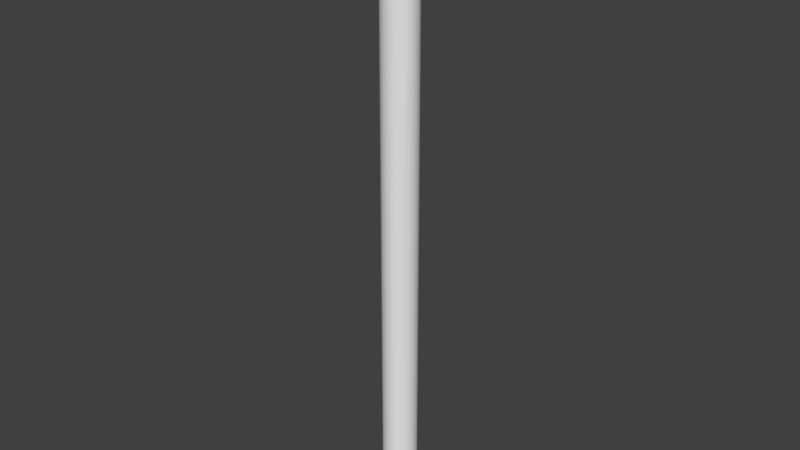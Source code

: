 # Source: cylinder.blend  (saved by Blender 2.79.0; exported with 4.5.12 LTS)
import bpy
from mathutils import Matrix  # noqa: F401  (used for matrix-valued properties, if any)

bpy.ops.wm.read_factory_settings(use_empty=True)
scene = bpy.context.scene
scene.name = 'Scene'

# ---- collections
col_collection_1 = bpy.data.collections.new('Collection 1'); scene.collection.children.link(col_collection_1)

# ---- materials (node trees are filled in below, after node groups)
mat_material = bpy.data.materials.new('Material')
mat_material.alpha_threshold = 0.0
mat_material.use_transparent_shadow = False
mat_material.roughness = 0.5

# ---- material node trees

# ---- world
world_world = bpy.data.worlds.new('World'); scene.world = world_world
world_world.color = (0.05088, 0.05088, 0.05088)
world_world.use_sun_shadow = False
world_world.sun_shadow_jitter_overblur = 0.0
world_world.cycles.sampling_method = 'MANUAL'

# ---- meshes
me_cylinder = bpy.data.meshes.new('Cylinder')
me_cylinder.from_pydata([(1.319e-07, 0.169, 0.0), (1.319e-07, 0.169, 6.0), (0.03298, 0.1658, 0.0), (0.03298, 0.1658, 6.0), (0.06469, 0.1562, 0.0), (0.06469, 0.1562, 6.0), (0.09391, 0.1405, 0.0), (0.09391, 0.1405, 6.0), (0.1195, 0.1195, 0.0), (0.1195, 0.1195, 6.0), (0.1405, 0.09391, 0.0), (0.1405, 0.09391, 6.0), (0.1562, 0.06469, 0.0), (0.1562, 0.06469, 6.0), (0.1658, 0.03298, 0.0), (0.1658, 0.03298, 6.0), (0.169, 4.498e-08, 0.0), (0.169, 4.498e-08, 6.0), (0.1658, -0.03298, 0.0), (0.1658, -0.03298, 6.0), (0.1562, -0.06469, 0.0), (0.1562, -0.06469, 6.0), (0.1405, -0.09391, 0.0), (0.1405, -0.09391, 6.0), (0.1195, -0.1195, 0.0), (0.1195, -0.1195, 6.0), (0.09391, -0.1405, 0.0), (0.09391, -0.1405, 6.0), (0.06469, -0.1562, 0.0), (0.06469, -0.1562, 6.0), (0.03298, -0.1658, 0.0), (0.03298, -0.1658, 6.0), (7.686e-08, -0.169, 0.0), (7.686e-08, -0.169, 6.0), (-0.03298, -0.1658, 0.0), (-0.03298, -0.1658, 6.0), (-0.06469, -0.1562, 0.0), (-0.06469, -0.1562, 6.0), (-0.09391, -0.1405, 0.0), (-0.09391, -0.1405, 6.0), (-0.1195, -0.1195, 0.0), (-0.1195, -0.1195, 6.0), (-0.1405, -0.09391, 0.0), (-0.1405, -0.09391, 6.0), (-0.1562, -0.06469, 0.0), (-0.1562, -0.06469, 6.0), (-0.1658, -0.03298, 0.0), (-0.1658, -0.03298, 6.0), (-0.169, 1.954e-07, 0.0), (-0.169, 1.954e-07, 6.0), (-0.1658, 0.03298, 0.0), (-0.1658, 0.03298, 6.0), (-0.1562, 0.06469, 0.0), (-0.1562, 0.06469, 6.0), (-0.1405, 0.09391, 0.0), (-0.1405, 0.09391, 6.0), (-0.1195, 0.1195, 0.0), (-0.1195, 0.1195, 6.0), (-0.09391, 0.1405, 0.0), (-0.09391, 0.1405, 6.0), (-0.06469, 0.1562, 0.0), (-0.06469, 0.1562, 6.0), (-0.03298, 0.1658, 0.0), (-0.03298, 0.1658, 6.0), (1.319e-07, 0.169, 0.2308), (1.319e-07, 0.169, 0.4615), (1.319e-07, 0.169, 0.6923), (1.319e-07, 0.169, 0.9231), (1.319e-07, 0.169, 1.154), (1.319e-07, 0.169, 1.385), (1.319e-07, 0.169, 1.615), (1.319e-07, 0.169, 1.846), (1.319e-07, 0.169, 2.077), (1.319e-07, 0.169, 2.308), (1.319e-07, 0.169, 2.538), (1.319e-07, 0.169, 2.769), (1.319e-07, 0.169, 3.0), (1.319e-07, 0.169, 3.231), (1.319e-07, 0.169, 3.462), (1.319e-07, 0.169, 3.692), (1.319e-07, 0.169, 3.923), (1.319e-07, 0.169, 4.154), (1.319e-07, 0.169, 4.385), (1.319e-07, 0.169, 4.615), (1.319e-07, 0.169, 4.846), (1.319e-07, 0.169, 5.077), (1.319e-07, 0.169, 5.308), (1.319e-07, 0.169, 5.538), (1.319e-07, 0.169, 5.769), (0.03298, 0.1658, 5.769), (0.03298, 0.1658, 5.538), (0.03298, 0.1658, 5.308), (0.03298, 0.1658, 5.077), (0.03298, 0.1658, 4.846), (0.03298, 0.1658, 4.615), (0.03298, 0.1658, 4.385), (0.03298, 0.1658, 4.154), (0.03298, 0.1658, 3.923), (0.03298, 0.1658, 3.692), (0.03298, 0.1658, 3.462), (0.03298, 0.1658, 3.231), (0.03298, 0.1658, 3.0), (0.03298, 0.1658, 2.769), (0.03298, 0.1658, 2.538), (0.03298, 0.1658, 2.308), (0.03298, 0.1658, 2.077), (0.03298, 0.1658, 1.846), (0.03298, 0.1658, 1.615), (0.03298, 0.1658, 1.385), (0.03298, 0.1658, 1.154), (0.03298, 0.1658, 0.9231), (0.03298, 0.1658, 0.6923), (0.03298, 0.1658, 0.4615), (0.03298, 0.1658, 0.2308), (0.06469, 0.1562, 5.769), (0.06469, 0.1562, 5.538), (0.06469, 0.1562, 5.308), (0.06469, 0.1562, 5.077), (0.06469, 0.1562, 4.846), (0.06469, 0.1562, 4.615), (0.06469, 0.1562, 4.385), (0.06469, 0.1562, 4.154), (0.06469, 0.1562, 3.923), (0.06469, 0.1562, 3.692), (0.06469, 0.1562, 3.462), (0.06469, 0.1562, 3.231), (0.06469, 0.1562, 3.0), (0.06469, 0.1562, 2.769), (0.06469, 0.1562, 2.538), (0.06469, 0.1562, 2.308), (0.06469, 0.1562, 2.077), (0.06469, 0.1562, 1.846), (0.06469, 0.1562, 1.615), (0.06469, 0.1562, 1.385), (0.06469, 0.1562, 1.154), (0.06469, 0.1562, 0.9231), (0.06469, 0.1562, 0.6923), (0.06469, 0.1562, 0.4615), (0.06469, 0.1562, 0.2308), (0.09391, 0.1405, 5.769), (0.09391, 0.1405, 5.538), (0.09391, 0.1405, 5.308), (0.09391, 0.1405, 5.077), (0.09391, 0.1405, 4.846), (0.09391, 0.1405, 4.615), (0.09391, 0.1405, 4.385), (0.09391, 0.1405, 4.154), (0.09391, 0.1405, 3.923), (0.09391, 0.1405, 3.692), (0.09391, 0.1405, 3.462), (0.09391, 0.1405, 3.231), (0.09391, 0.1405, 3.0), (0.09391, 0.1405, 2.769), (0.09391, 0.1405, 2.538), (0.09391, 0.1405, 2.308), (0.09391, 0.1405, 2.077), (0.09391, 0.1405, 1.846), (0.09391, 0.1405, 1.615), (0.09391, 0.1405, 1.385), (0.09391, 0.1405, 1.154), (0.09391, 0.1405, 0.9231), (0.09391, 0.1405, 0.6923), (0.09391, 0.1405, 0.4615), (0.09391, 0.1405, 0.2308), (0.1195, 0.1195, 5.769), (0.1195, 0.1195, 5.538), (0.1195, 0.1195, 5.308), (0.1195, 0.1195, 5.077), (0.1195, 0.1195, 4.846), (0.1195, 0.1195, 4.615), (0.1195, 0.1195, 4.385), (0.1195, 0.1195, 4.154), (0.1195, 0.1195, 3.923), (0.1195, 0.1195, 3.692), (0.1195, 0.1195, 3.462), (0.1195, 0.1195, 3.231), (0.1195, 0.1195, 3.0), (0.1195, 0.1195, 2.769), (0.1195, 0.1195, 2.538), (0.1195, 0.1195, 2.308), (0.1195, 0.1195, 2.077), (0.1195, 0.1195, 1.846), (0.1195, 0.1195, 1.615), (0.1195, 0.1195, 1.385), (0.1195, 0.1195, 1.154), (0.1195, 0.1195, 0.9231), (0.1195, 0.1195, 0.6923), (0.1195, 0.1195, 0.4615), (0.1195, 0.1195, 0.2308), (0.1405, 0.09391, 5.769), (0.1405, 0.09391, 5.538), (0.1405, 0.09391, 5.308), (0.1405, 0.09391, 5.077), (0.1405, 0.09391, 4.846), (0.1405, 0.09391, 4.615), (0.1405, 0.09391, 4.385), (0.1405, 0.09391, 4.154), (0.1405, 0.09391, 3.923), (0.1405, 0.09391, 3.692), (0.1405, 0.09391, 3.462), (0.1405, 0.09391, 3.231), (0.1405, 0.09391, 3.0), (0.1405, 0.09391, 2.769), (0.1405, 0.09391, 2.538), (0.1405, 0.09391, 2.308), (0.1405, 0.09391, 2.077), (0.1405, 0.09391, 1.846), (0.1405, 0.09391, 1.615), (0.1405, 0.09391, 1.385), (0.1405, 0.09391, 1.154), (0.1405, 0.09391, 0.9231), (0.1405, 0.09391, 0.6923), (0.1405, 0.09391, 0.4615), (0.1405, 0.09391, 0.2308), (0.1562, 0.06469, 5.769), (0.1562, 0.06469, 5.538), (0.1562, 0.06469, 5.308), (0.1562, 0.06469, 5.077), (0.1562, 0.06469, 4.846), (0.1562, 0.06469, 4.615), (0.1562, 0.06469, 4.385), (0.1562, 0.06469, 4.154), (0.1562, 0.06469, 3.923), (0.1562, 0.06469, 3.692), (0.1562, 0.06469, 3.462), (0.1562, 0.06469, 3.231), (0.1562, 0.06469, 3.0), (0.1562, 0.06469, 2.769), (0.1562, 0.06469, 2.538), (0.1562, 0.06469, 2.308), (0.1562, 0.06469, 2.077), (0.1562, 0.06469, 1.846), (0.1562, 0.06469, 1.615), (0.1562, 0.06469, 1.385), (0.1562, 0.06469, 1.154), (0.1562, 0.06469, 0.9231), (0.1562, 0.06469, 0.6923), (0.1562, 0.06469, 0.4615), (0.1562, 0.06469, 0.2308), (0.1658, 0.03298, 5.769), (0.1658, 0.03298, 5.538), (0.1658, 0.03298, 5.308), (0.1658, 0.03298, 5.077), (0.1658, 0.03298, 4.846), (0.1658, 0.03298, 4.615), (0.1658, 0.03298, 4.385), (0.1658, 0.03298, 4.154), (0.1658, 0.03298, 3.923), (0.1658, 0.03298, 3.692), (0.1658, 0.03298, 3.462), (0.1658, 0.03298, 3.231), (0.1658, 0.03298, 3.0), (0.1658, 0.03298, 2.769), (0.1658, 0.03298, 2.538), (0.1658, 0.03298, 2.308), (0.1658, 0.03298, 2.077), (0.1658, 0.03298, 1.846), (0.1658, 0.03298, 1.615), (0.1658, 0.03298, 1.385), (0.1658, 0.03298, 1.154), (0.1658, 0.03298, 0.9231), (0.1658, 0.03298, 0.6923), (0.1658, 0.03298, 0.4615), (0.1658, 0.03298, 0.2308), (0.169, 4.498e-08, 5.769), (0.169, 4.498e-08, 5.538), (0.169, 4.498e-08, 5.308), (0.169, 4.498e-08, 5.077), (0.169, 4.498e-08, 4.846), (0.169, 4.498e-08, 4.615), (0.169, 4.498e-08, 4.385), (0.169, 4.498e-08, 4.154), (0.169, 4.498e-08, 3.923), (0.169, 4.498e-08, 3.692), (0.169, 4.498e-08, 3.462), (0.169, 4.498e-08, 3.231), (0.169, 4.498e-08, 3.0), (0.169, 4.498e-08, 2.769), (0.169, 4.498e-08, 2.538), (0.169, 4.498e-08, 2.308), (0.169, 4.498e-08, 2.077), (0.169, 4.498e-08, 1.846), (0.169, 4.498e-08, 1.615), (0.169, 4.498e-08, 1.385), (0.169, 4.498e-08, 1.154), (0.169, 4.498e-08, 0.9231), (0.169, 4.498e-08, 0.6923), (0.169, 4.498e-08, 0.4615), (0.169, 4.498e-08, 0.2308), (0.1658, -0.03298, 5.769), (0.1658, -0.03298, 5.538), (0.1658, -0.03298, 5.308), (0.1658, -0.03298, 5.077), (0.1658, -0.03298, 4.846), (0.1658, -0.03298, 4.615), (0.1658, -0.03298, 4.385), (0.1658, -0.03298, 4.154), (0.1658, -0.03298, 3.923), (0.1658, -0.03298, 3.692), (0.1658, -0.03298, 3.462), (0.1658, -0.03298, 3.231), (0.1658, -0.03298, 3.0), (0.1658, -0.03298, 2.769), (0.1658, -0.03298, 2.538), (0.1658, -0.03298, 2.308), (0.1658, -0.03298, 2.077), (0.1658, -0.03298, 1.846), (0.1658, -0.03298, 1.615), (0.1658, -0.03298, 1.385), (0.1658, -0.03298, 1.154), (0.1658, -0.03298, 0.9231), (0.1658, -0.03298, 0.6923), (0.1658, -0.03298, 0.4615), (0.1658, -0.03298, 0.2308), (0.1562, -0.06469, 5.769), (0.1562, -0.06469, 5.538), (0.1562, -0.06469, 5.308), (0.1562, -0.06469, 5.077), (0.1562, -0.06469, 4.846), (0.1562, -0.06469, 4.615), (0.1562, -0.06469, 4.385), (0.1562, -0.06469, 4.154), (0.1562, -0.06469, 3.923), (0.1562, -0.06469, 3.692), (0.1562, -0.06469, 3.462), (0.1562, -0.06469, 3.231), (0.1562, -0.06469, 3.0), (0.1562, -0.06469, 2.769), (0.1562, -0.06469, 2.538), (0.1562, -0.06469, 2.308), (0.1562, -0.06469, 2.077), (0.1562, -0.06469, 1.846), (0.1562, -0.06469, 1.615), (0.1562, -0.06469, 1.385), (0.1562, -0.06469, 1.154), (0.1562, -0.06469, 0.9231), (0.1562, -0.06469, 0.6923), (0.1562, -0.06469, 0.4615), (0.1562, -0.06469, 0.2308), (0.1405, -0.09391, 5.769), (0.1405, -0.09391, 5.538), (0.1405, -0.09391, 5.308), (0.1405, -0.09391, 5.077), (0.1405, -0.09391, 4.846), (0.1405, -0.09391, 4.615), (0.1405, -0.09391, 4.385), (0.1405, -0.09391, 4.154), (0.1405, -0.09391, 3.923), (0.1405, -0.09391, 3.692), (0.1405, -0.09391, 3.462), (0.1405, -0.09391, 3.231), (0.1405, -0.09391, 3.0), (0.1405, -0.09391, 2.769), (0.1405, -0.09391, 2.538), (0.1405, -0.09391, 2.308), (0.1405, -0.09391, 2.077), (0.1405, -0.09391, 1.846), (0.1405, -0.09391, 1.615), (0.1405, -0.09391, 1.385), (0.1405, -0.09391, 1.154), (0.1405, -0.09391, 0.9231), (0.1405, -0.09391, 0.6923), (0.1405, -0.09391, 0.4615), (0.1405, -0.09391, 0.2308), (0.1195, -0.1195, 5.769), (0.1195, -0.1195, 5.538), (0.1195, -0.1195, 5.308), (0.1195, -0.1195, 5.077), (0.1195, -0.1195, 4.846), (0.1195, -0.1195, 4.615), (0.1195, -0.1195, 4.385), (0.1195, -0.1195, 4.154), (0.1195, -0.1195, 3.923), (0.1195, -0.1195, 3.692), (0.1195, -0.1195, 3.462), (0.1195, -0.1195, 3.231), (0.1195, -0.1195, 3.0), (0.1195, -0.1195, 2.769), (0.1195, -0.1195, 2.538), (0.1195, -0.1195, 2.308), (0.1195, -0.1195, 2.077), (0.1195, -0.1195, 1.846), (0.1195, -0.1195, 1.615), (0.1195, -0.1195, 1.385), (0.1195, -0.1195, 1.154), (0.1195, -0.1195, 0.9231), (0.1195, -0.1195, 0.6923), (0.1195, -0.1195, 0.4615), (0.1195, -0.1195, 0.2308), (0.09391, -0.1405, 5.769), (0.09391, -0.1405, 5.538), (0.09391, -0.1405, 5.308), (0.09391, -0.1405, 5.077), (0.09391, -0.1405, 4.846), (0.09391, -0.1405, 4.615), (0.09391, -0.1405, 4.385), (0.09391, -0.1405, 4.154), (0.09391, -0.1405, 3.923), (0.09391, -0.1405, 3.692), (0.09391, -0.1405, 3.462), (0.09391, -0.1405, 3.231), (0.09391, -0.1405, 3.0), (0.09391, -0.1405, 2.769), (0.09391, -0.1405, 2.538), (0.09391, -0.1405, 2.308), (0.09391, -0.1405, 2.077), (0.09391, -0.1405, 1.846), (0.09391, -0.1405, 1.615), (0.09391, -0.1405, 1.385), (0.09391, -0.1405, 1.154), (0.09391, -0.1405, 0.9231), (0.09391, -0.1405, 0.6923), (0.09391, -0.1405, 0.4615), (0.09391, -0.1405, 0.2308), (0.06469, -0.1562, 5.769), (0.06469, -0.1562, 5.538), (0.06469, -0.1562, 5.308), (0.06469, -0.1562, 5.077), (0.06469, -0.1562, 4.846), (0.06469, -0.1562, 4.615), (0.06469, -0.1562, 4.385), (0.06469, -0.1562, 4.154), (0.06469, -0.1562, 3.923), (0.06469, -0.1562, 3.692), (0.06469, -0.1562, 3.462), (0.06469, -0.1562, 3.231), (0.06469, -0.1562, 3.0), (0.06469, -0.1562, 2.769), (0.06469, -0.1562, 2.538), (0.06469, -0.1562, 2.308), (0.06469, -0.1562, 2.077), (0.06469, -0.1562, 1.846), (0.06469, -0.1562, 1.615), (0.06469, -0.1562, 1.385), (0.06469, -0.1562, 1.154), (0.06469, -0.1562, 0.9231), (0.06469, -0.1562, 0.6923), (0.06469, -0.1562, 0.4615), (0.06469, -0.1562, 0.2308), (0.03298, -0.1658, 5.769), (0.03298, -0.1658, 5.538), (0.03298, -0.1658, 5.308), (0.03298, -0.1658, 5.077), (0.03298, -0.1658, 4.846), (0.03298, -0.1658, 4.615), (0.03298, -0.1658, 4.385), (0.03298, -0.1658, 4.154), (0.03298, -0.1658, 3.923), (0.03298, -0.1658, 3.692), (0.03298, -0.1658, 3.462), (0.03298, -0.1658, 3.231), (0.03298, -0.1658, 3.0), (0.03298, -0.1658, 2.769), (0.03298, -0.1658, 2.538), (0.03298, -0.1658, 2.308), (0.03298, -0.1658, 2.077), (0.03298, -0.1658, 1.846), (0.03298, -0.1658, 1.615), (0.03298, -0.1658, 1.385), (0.03298, -0.1658, 1.154), (0.03298, -0.1658, 0.9231), (0.03298, -0.1658, 0.6923), (0.03298, -0.1658, 0.4615), (0.03298, -0.1658, 0.2308), (7.686e-08, -0.169, 5.769), (7.686e-08, -0.169, 5.538), (7.686e-08, -0.169, 5.308), (7.686e-08, -0.169, 5.077), (7.686e-08, -0.169, 4.846), (7.686e-08, -0.169, 4.615), (7.686e-08, -0.169, 4.385), (7.686e-08, -0.169, 4.154), (7.686e-08, -0.169, 3.923), (7.686e-08, -0.169, 3.692), (7.686e-08, -0.169, 3.462), (7.686e-08, -0.169, 3.231), (7.686e-08, -0.169, 3.0), (7.686e-08, -0.169, 2.769), (7.686e-08, -0.169, 2.538), (7.686e-08, -0.169, 2.308), (7.686e-08, -0.169, 2.077), (7.686e-08, -0.169, 1.846), (7.686e-08, -0.169, 1.615), (7.686e-08, -0.169, 1.385), (7.686e-08, -0.169, 1.154), (7.686e-08, -0.169, 0.9231), (7.686e-08, -0.169, 0.6923), (7.686e-08, -0.169, 0.4615), (7.686e-08, -0.169, 0.2308), (-0.03298, -0.1658, 5.769), (-0.03298, -0.1658, 5.538), (-0.03298, -0.1658, 5.308), (-0.03298, -0.1658, 5.077), (-0.03298, -0.1658, 4.846), (-0.03298, -0.1658, 4.615), (-0.03298, -0.1658, 4.385), (-0.03298, -0.1658, 4.154), (-0.03298, -0.1658, 3.923), (-0.03298, -0.1658, 3.692), (-0.03298, -0.1658, 3.462), (-0.03298, -0.1658, 3.231), (-0.03298, -0.1658, 3.0), (-0.03298, -0.1658, 2.769), (-0.03298, -0.1658, 2.538), (-0.03298, -0.1658, 2.308), (-0.03298, -0.1658, 2.077), (-0.03298, -0.1658, 1.846), (-0.03298, -0.1658, 1.615), (-0.03298, -0.1658, 1.385), (-0.03298, -0.1658, 1.154), (-0.03298, -0.1658, 0.9231), (-0.03298, -0.1658, 0.6923), (-0.03298, -0.1658, 0.4615), (-0.03298, -0.1658, 0.2308), (-0.06469, -0.1562, 5.769), (-0.06469, -0.1562, 5.538), (-0.06469, -0.1562, 5.308), (-0.06469, -0.1562, 5.077), (-0.06469, -0.1562, 4.846), (-0.06469, -0.1562, 4.615), (-0.06469, -0.1562, 4.385), (-0.06469, -0.1562, 4.154), (-0.06469, -0.1562, 3.923), (-0.06469, -0.1562, 3.692), (-0.06469, -0.1562, 3.462), (-0.06469, -0.1562, 3.231), (-0.06469, -0.1562, 3.0), (-0.06469, -0.1562, 2.769), (-0.06469, -0.1562, 2.538), (-0.06469, -0.1562, 2.308), (-0.06469, -0.1562, 2.077), (-0.06469, -0.1562, 1.846), (-0.06469, -0.1562, 1.615), (-0.06469, -0.1562, 1.385), (-0.06469, -0.1562, 1.154), (-0.06469, -0.1562, 0.9231), (-0.06469, -0.1562, 0.6923), (-0.06469, -0.1562, 0.4615), (-0.06469, -0.1562, 0.2308), (-0.09391, -0.1405, 5.769), (-0.09391, -0.1405, 5.538), (-0.09391, -0.1405, 5.308), (-0.09391, -0.1405, 5.077), (-0.09391, -0.1405, 4.846), (-0.09391, -0.1405, 4.615), (-0.09391, -0.1405, 4.385), (-0.09391, -0.1405, 4.154), (-0.09391, -0.1405, 3.923), (-0.09391, -0.1405, 3.692), (-0.09391, -0.1405, 3.462), (-0.09391, -0.1405, 3.231), (-0.09391, -0.1405, 3.0), (-0.09391, -0.1405, 2.769), (-0.09391, -0.1405, 2.538), (-0.09391, -0.1405, 2.308), (-0.09391, -0.1405, 2.077), (-0.09391, -0.1405, 1.846), (-0.09391, -0.1405, 1.615), (-0.09391, -0.1405, 1.385), (-0.09391, -0.1405, 1.154), (-0.09391, -0.1405, 0.9231), (-0.09391, -0.1405, 0.6923), (-0.09391, -0.1405, 0.4615), (-0.09391, -0.1405, 0.2308), (-0.1195, -0.1195, 5.769), (-0.1195, -0.1195, 5.538), (-0.1195, -0.1195, 5.308), (-0.1195, -0.1195, 5.077), (-0.1195, -0.1195, 4.846), (-0.1195, -0.1195, 4.615), (-0.1195, -0.1195, 4.385), (-0.1195, -0.1195, 4.154), (-0.1195, -0.1195, 3.923), (-0.1195, -0.1195, 3.692), (-0.1195, -0.1195, 3.462), (-0.1195, -0.1195, 3.231), (-0.1195, -0.1195, 3.0), (-0.1195, -0.1195, 2.769), (-0.1195, -0.1195, 2.538), (-0.1195, -0.1195, 2.308), (-0.1195, -0.1195, 2.077), (-0.1195, -0.1195, 1.846), (-0.1195, -0.1195, 1.615), (-0.1195, -0.1195, 1.385), (-0.1195, -0.1195, 1.154), (-0.1195, -0.1195, 0.9231), (-0.1195, -0.1195, 0.6923), (-0.1195, -0.1195, 0.4615), (-0.1195, -0.1195, 0.2308), (-0.1405, -0.09391, 5.769), (-0.1405, -0.09391, 5.538), (-0.1405, -0.09391, 5.308), (-0.1405, -0.09391, 5.077), (-0.1405, -0.09391, 4.846), (-0.1405, -0.09391, 4.615), (-0.1405, -0.09391, 4.385), (-0.1405, -0.09391, 4.154), (-0.1405, -0.09391, 3.923), (-0.1405, -0.09391, 3.692), (-0.1405, -0.09391, 3.462), (-0.1405, -0.09391, 3.231), (-0.1405, -0.09391, 3.0), (-0.1405, -0.09391, 2.769), (-0.1405, -0.09391, 2.538), (-0.1405, -0.09391, 2.308), (-0.1405, -0.09391, 2.077), (-0.1405, -0.09391, 1.846), (-0.1405, -0.09391, 1.615), (-0.1405, -0.09391, 1.385), (-0.1405, -0.09391, 1.154), (-0.1405, -0.09391, 0.9231), (-0.1405, -0.09391, 0.6923), (-0.1405, -0.09391, 0.4615), (-0.1405, -0.09391, 0.2308), (-0.1562, -0.06469, 5.769), (-0.1562, -0.06469, 5.538), (-0.1562, -0.06469, 5.308), (-0.1562, -0.06469, 5.077), (-0.1562, -0.06469, 4.846), (-0.1562, -0.06469, 4.615), (-0.1562, -0.06469, 4.385), (-0.1562, -0.06469, 4.154), (-0.1562, -0.06469, 3.923), (-0.1562, -0.06469, 3.692), (-0.1562, -0.06469, 3.462), (-0.1562, -0.06469, 3.231), (-0.1562, -0.06469, 3.0), (-0.1562, -0.06469, 2.769), (-0.1562, -0.06469, 2.538), (-0.1562, -0.06469, 2.308), (-0.1562, -0.06469, 2.077), (-0.1562, -0.06469, 1.846), (-0.1562, -0.06469, 1.615), (-0.1562, -0.06469, 1.385), (-0.1562, -0.06469, 1.154), (-0.1562, -0.06469, 0.9231), (-0.1562, -0.06469, 0.6923), (-0.1562, -0.06469, 0.4615), (-0.1562, -0.06469, 0.2308), (-0.1658, -0.03298, 5.769), (-0.1658, -0.03298, 5.538), (-0.1658, -0.03298, 5.308), (-0.1658, -0.03298, 5.077), (-0.1658, -0.03298, 4.846), (-0.1658, -0.03298, 4.615), (-0.1658, -0.03298, 4.385), (-0.1658, -0.03298, 4.154), (-0.1658, -0.03298, 3.923), (-0.1658, -0.03298, 3.692), (-0.1658, -0.03298, 3.462), (-0.1658, -0.03298, 3.231), (-0.1658, -0.03298, 3.0), (-0.1658, -0.03298, 2.769), (-0.1658, -0.03298, 2.538), (-0.1658, -0.03298, 2.308), (-0.1658, -0.03298, 2.077), (-0.1658, -0.03298, 1.846), (-0.1658, -0.03298, 1.615), (-0.1658, -0.03298, 1.385), (-0.1658, -0.03298, 1.154), (-0.1658, -0.03298, 0.9231), (-0.1658, -0.03298, 0.6923), (-0.1658, -0.03298, 0.4615), (-0.1658, -0.03298, 0.2308), (-0.169, 1.954e-07, 5.769), (-0.169, 1.954e-07, 5.538), (-0.169, 1.954e-07, 5.308), (-0.169, 1.954e-07, 5.077), (-0.169, 1.954e-07, 4.846), (-0.169, 1.954e-07, 4.615), (-0.169, 1.954e-07, 4.385), (-0.169, 1.954e-07, 4.154), (-0.169, 1.954e-07, 3.923), (-0.169, 1.954e-07, 3.692), (-0.169, 1.954e-07, 3.462), (-0.169, 1.954e-07, 3.231), (-0.169, 1.954e-07, 3.0), (-0.169, 1.954e-07, 2.769), (-0.169, 1.954e-07, 2.538), (-0.169, 1.954e-07, 2.308), (-0.169, 1.954e-07, 2.077), (-0.169, 1.954e-07, 1.846), (-0.169, 1.954e-07, 1.615), (-0.169, 1.954e-07, 1.385), (-0.169, 1.954e-07, 1.154), (-0.169, 1.954e-07, 0.9231), (-0.169, 1.954e-07, 0.6923), (-0.169, 1.954e-07, 0.4615), (-0.169, 1.954e-07, 0.2308), (-0.1658, 0.03298, 5.769), (-0.1658, 0.03298, 5.538), (-0.1658, 0.03298, 5.308), (-0.1658, 0.03298, 5.077), (-0.1658, 0.03298, 4.846), (-0.1658, 0.03298, 4.615), (-0.1658, 0.03298, 4.385), (-0.1658, 0.03298, 4.154), (-0.1658, 0.03298, 3.923), (-0.1658, 0.03298, 3.692), (-0.1658, 0.03298, 3.462), (-0.1658, 0.03298, 3.231), (-0.1658, 0.03298, 3.0), (-0.1658, 0.03298, 2.769), (-0.1658, 0.03298, 2.538), (-0.1658, 0.03298, 2.308), (-0.1658, 0.03298, 2.077), (-0.1658, 0.03298, 1.846), (-0.1658, 0.03298, 1.615), (-0.1658, 0.03298, 1.385), (-0.1658, 0.03298, 1.154), (-0.1658, 0.03298, 0.9231), (-0.1658, 0.03298, 0.6923), (-0.1658, 0.03298, 0.4615), (-0.1658, 0.03298, 0.2308), (-0.1562, 0.06469, 5.769), (-0.1562, 0.06469, 5.538), (-0.1562, 0.06469, 5.308), (-0.1562, 0.06469, 5.077), (-0.1562, 0.06469, 4.846), (-0.1562, 0.06469, 4.615), (-0.1562, 0.06469, 4.385), (-0.1562, 0.06469, 4.154), (-0.1562, 0.06469, 3.923), (-0.1562, 0.06469, 3.692), (-0.1562, 0.06469, 3.462), (-0.1562, 0.06469, 3.231), (-0.1562, 0.06469, 3.0), (-0.1562, 0.06469, 2.769), (-0.1562, 0.06469, 2.538), (-0.1562, 0.06469, 2.308), (-0.1562, 0.06469, 2.077), (-0.1562, 0.06469, 1.846), (-0.1562, 0.06469, 1.615), (-0.1562, 0.06469, 1.385), (-0.1562, 0.06469, 1.154), (-0.1562, 0.06469, 0.9231), (-0.1562, 0.06469, 0.6923), (-0.1562, 0.06469, 0.4615), (-0.1562, 0.06469, 0.2308), (-0.1405, 0.09391, 5.769), (-0.1405, 0.09391, 5.538), (-0.1405, 0.09391, 5.308), (-0.1405, 0.09391, 5.077), (-0.1405, 0.09391, 4.846), (-0.1405, 0.09391, 4.615), (-0.1405, 0.09391, 4.385), (-0.1405, 0.09391, 4.154), (-0.1405, 0.09391, 3.923), (-0.1405, 0.09391, 3.692), (-0.1405, 0.09391, 3.462), (-0.1405, 0.09391, 3.231), (-0.1405, 0.09391, 3.0), (-0.1405, 0.09391, 2.769), (-0.1405, 0.09391, 2.538), (-0.1405, 0.09391, 2.308), (-0.1405, 0.09391, 2.077), (-0.1405, 0.09391, 1.846), (-0.1405, 0.09391, 1.615), (-0.1405, 0.09391, 1.385), (-0.1405, 0.09391, 1.154), (-0.1405, 0.09391, 0.9231), (-0.1405, 0.09391, 0.6923), (-0.1405, 0.09391, 0.4615), (-0.1405, 0.09391, 0.2308), (-0.1195, 0.1195, 5.769), (-0.1195, 0.1195, 5.538), (-0.1195, 0.1195, 5.308), (-0.1195, 0.1195, 5.077), (-0.1195, 0.1195, 4.846), (-0.1195, 0.1195, 4.615), (-0.1195, 0.1195, 4.385), (-0.1195, 0.1195, 4.154), (-0.1195, 0.1195, 3.923), (-0.1195, 0.1195, 3.692), (-0.1195, 0.1195, 3.462), (-0.1195, 0.1195, 3.231), (-0.1195, 0.1195, 3.0), (-0.1195, 0.1195, 2.769), (-0.1195, 0.1195, 2.538), (-0.1195, 0.1195, 2.308), (-0.1195, 0.1195, 2.077), (-0.1195, 0.1195, 1.846), (-0.1195, 0.1195, 1.615), (-0.1195, 0.1195, 1.385), (-0.1195, 0.1195, 1.154), (-0.1195, 0.1195, 0.9231), (-0.1195, 0.1195, 0.6923), (-0.1195, 0.1195, 0.4615), (-0.1195, 0.1195, 0.2308), (-0.09391, 0.1405, 5.769), (-0.09391, 0.1405, 5.538), (-0.09391, 0.1405, 5.308), (-0.09391, 0.1405, 5.077), (-0.09391, 0.1405, 4.846), (-0.09391, 0.1405, 4.615), (-0.09391, 0.1405, 4.385), (-0.09391, 0.1405, 4.154), (-0.09391, 0.1405, 3.923), (-0.09391, 0.1405, 3.692), (-0.09391, 0.1405, 3.462), (-0.09391, 0.1405, 3.231), (-0.09391, 0.1405, 3.0), (-0.09391, 0.1405, 2.769), (-0.09391, 0.1405, 2.538), (-0.09391, 0.1405, 2.308), (-0.09391, 0.1405, 2.077), (-0.09391, 0.1405, 1.846), (-0.09391, 0.1405, 1.615), (-0.09391, 0.1405, 1.385), (-0.09391, 0.1405, 1.154), (-0.09391, 0.1405, 0.9231), (-0.09391, 0.1405, 0.6923), (-0.09391, 0.1405, 0.4615), (-0.09391, 0.1405, 0.2308), (-0.06469, 0.1562, 5.769), (-0.06469, 0.1562, 5.538), (-0.06469, 0.1562, 5.308), (-0.06469, 0.1562, 5.077), (-0.06469, 0.1562, 4.846), (-0.06469, 0.1562, 4.615), (-0.06469, 0.1562, 4.385), (-0.06469, 0.1562, 4.154), (-0.06469, 0.1562, 3.923), (-0.06469, 0.1562, 3.692), (-0.06469, 0.1562, 3.462), (-0.06469, 0.1562, 3.231), (-0.06469, 0.1562, 3.0), (-0.06469, 0.1562, 2.769), (-0.06469, 0.1562, 2.538), (-0.06469, 0.1562, 2.308), (-0.06469, 0.1562, 2.077), (-0.06469, 0.1562, 1.846), (-0.06469, 0.1562, 1.615), (-0.06469, 0.1562, 1.385), (-0.06469, 0.1562, 1.154), (-0.06469, 0.1562, 0.9231), (-0.06469, 0.1562, 0.6923), (-0.06469, 0.1562, 0.4615), (-0.06469, 0.1562, 0.2308), (-0.03298, 0.1658, 5.769), (-0.03298, 0.1658, 5.538), (-0.03298, 0.1658, 5.308), (-0.03298, 0.1658, 5.077), (-0.03298, 0.1658, 4.846), (-0.03298, 0.1658, 4.615), (-0.03298, 0.1658, 4.385), (-0.03298, 0.1658, 4.154), (-0.03298, 0.1658, 3.923), (-0.03298, 0.1658, 3.692), (-0.03298, 0.1658, 3.462), (-0.03298, 0.1658, 3.231), (-0.03298, 0.1658, 3.0), (-0.03298, 0.1658, 2.769), (-0.03298, 0.1658, 2.538), (-0.03298, 0.1658, 2.308), (-0.03298, 0.1658, 2.077), (-0.03298, 0.1658, 1.846), (-0.03298, 0.1658, 1.615), (-0.03298, 0.1658, 1.385), (-0.03298, 0.1658, 1.154), (-0.03298, 0.1658, 0.9231), (-0.03298, 0.1658, 0.6923), (-0.03298, 0.1658, 0.4615), (-0.03298, 0.1658, 0.2308)], [], [(88, 1, 3, 89), (89, 3, 5, 114), (114, 5, 7, 139), (139, 7, 9, 164), (164, 9, 11, 189), (189, 11, 13, 214), (214, 13, 15, 239), (239, 15, 17, 264), (264, 17, 19, 289), (289, 19, 21, 314), (314, 21, 23, 339), (339, 23, 25, 364), (364, 25, 27, 389), (389, 27, 29, 414), (414, 29, 31, 439), (439, 31, 33, 464), (464, 33, 35, 489), (489, 35, 37, 514), (514, 37, 39, 539), (539, 39, 41, 564), (564, 41, 43, 589), (589, 43, 45, 614), (614, 45, 47, 639), (639, 47, 49, 664), (664, 49, 51, 689), (689, 51, 53, 714), (714, 53, 55, 739), (739, 55, 57, 764), (764, 57, 59, 789), (789, 59, 61, 814), (3, 1, 63, 61, 59, 57, 55, 53, 51, 49, 47, 45, 43, 41, 39, 37, 35, 33, 31, 29, 27, 25, 23, 21, 19, 17, 15, 13, 11, 9, 7, 5), (814, 61, 63, 839), (839, 63, 1, 88), (0, 2, 4, 6, 8, 10, 12, 14, 16, 18, 20, 22, 24, 26, 28, 30, 32, 34, 36, 38, 40, 42, 44, 46, 48, 50, 52, 54, 56, 58, 60, 62), (62, 863, 64, 0), (863, 862, 65, 64), (862, 861, 66, 65), (861, 860, 67, 66), (860, 859, 68, 67), (859, 858, 69, 68), (858, 857, 70, 69), (857, 856, 71, 70), (856, 855, 72, 71), (855, 854, 73, 72), (854, 853, 74, 73), (853, 852, 75, 74), (852, 851, 76, 75), (851, 850, 77, 76), (850, 849, 78, 77), (849, 848, 79, 78), (848, 847, 80, 79), (847, 846, 81, 80), (846, 845, 82, 81), (845, 844, 83, 82), (844, 843, 84, 83), (843, 842, 85, 84), (842, 841, 86, 85), (841, 840, 87, 86), (840, 839, 88, 87), (60, 838, 863, 62), (838, 837, 862, 863), (837, 836, 861, 862), (836, 835, 860, 861), (835, 834, 859, 860), (834, 833, 858, 859), (833, 832, 857, 858), (832, 831, 856, 857), (831, 830, 855, 856), (830, 829, 854, 855), (829, 828, 853, 854), (828, 827, 852, 853), (827, 826, 851, 852), (826, 825, 850, 851), (825, 824, 849, 850), (824, 823, 848, 849), (823, 822, 847, 848), (822, 821, 846, 847), (821, 820, 845, 846), (820, 819, 844, 845), (819, 818, 843, 844), (818, 817, 842, 843), (817, 816, 841, 842), (816, 815, 840, 841), (815, 814, 839, 840), (58, 813, 838, 60), (813, 812, 837, 838), (812, 811, 836, 837), (811, 810, 835, 836), (810, 809, 834, 835), (809, 808, 833, 834), (808, 807, 832, 833), (807, 806, 831, 832), (806, 805, 830, 831), (805, 804, 829, 830), (804, 803, 828, 829), (803, 802, 827, 828), (802, 801, 826, 827), (801, 800, 825, 826), (800, 799, 824, 825), (799, 798, 823, 824), (798, 797, 822, 823), (797, 796, 821, 822), (796, 795, 820, 821), (795, 794, 819, 820), (794, 793, 818, 819), (793, 792, 817, 818), (792, 791, 816, 817), (791, 790, 815, 816), (790, 789, 814, 815), (56, 788, 813, 58), (788, 787, 812, 813), (787, 786, 811, 812), (786, 785, 810, 811), (785, 784, 809, 810), (784, 783, 808, 809), (783, 782, 807, 808), (782, 781, 806, 807), (781, 780, 805, 806), (780, 779, 804, 805), (779, 778, 803, 804), (778, 777, 802, 803), (777, 776, 801, 802), (776, 775, 800, 801), (775, 774, 799, 800), (774, 773, 798, 799), (773, 772, 797, 798), (772, 771, 796, 797), (771, 770, 795, 796), (770, 769, 794, 795), (769, 768, 793, 794), (768, 767, 792, 793), (767, 766, 791, 792), (766, 765, 790, 791), (765, 764, 789, 790), (54, 763, 788, 56), (763, 762, 787, 788), (762, 761, 786, 787), (761, 760, 785, 786), (760, 759, 784, 785), (759, 758, 783, 784), (758, 757, 782, 783), (757, 756, 781, 782), (756, 755, 780, 781), (755, 754, 779, 780), (754, 753, 778, 779), (753, 752, 777, 778), (752, 751, 776, 777), (751, 750, 775, 776), (750, 749, 774, 775), (749, 748, 773, 774), (748, 747, 772, 773), (747, 746, 771, 772), (746, 745, 770, 771), (745, 744, 769, 770), (744, 743, 768, 769), (743, 742, 767, 768), (742, 741, 766, 767), (741, 740, 765, 766), (740, 739, 764, 765), (52, 738, 763, 54), (738, 737, 762, 763), (737, 736, 761, 762), (736, 735, 760, 761), (735, 734, 759, 760), (734, 733, 758, 759), (733, 732, 757, 758), (732, 731, 756, 757), (731, 730, 755, 756), (730, 729, 754, 755), (729, 728, 753, 754), (728, 727, 752, 753), (727, 726, 751, 752), (726, 725, 750, 751), (725, 724, 749, 750), (724, 723, 748, 749), (723, 722, 747, 748), (722, 721, 746, 747), (721, 720, 745, 746), (720, 719, 744, 745), (719, 718, 743, 744), (718, 717, 742, 743), (717, 716, 741, 742), (716, 715, 740, 741), (715, 714, 739, 740), (50, 713, 738, 52), (713, 712, 737, 738), (712, 711, 736, 737), (711, 710, 735, 736), (710, 709, 734, 735), (709, 708, 733, 734), (708, 707, 732, 733), (707, 706, 731, 732), (706, 705, 730, 731), (705, 704, 729, 730), (704, 703, 728, 729), (703, 702, 727, 728), (702, 701, 726, 727), (701, 700, 725, 726), (700, 699, 724, 725), (699, 698, 723, 724), (698, 697, 722, 723), (697, 696, 721, 722), (696, 695, 720, 721), (695, 694, 719, 720), (694, 693, 718, 719), (693, 692, 717, 718), (692, 691, 716, 717), (691, 690, 715, 716), (690, 689, 714, 715), (48, 688, 713, 50), (688, 687, 712, 713), (687, 686, 711, 712), (686, 685, 710, 711), (685, 684, 709, 710), (684, 683, 708, 709), (683, 682, 707, 708), (682, 681, 706, 707), (681, 680, 705, 706), (680, 679, 704, 705), (679, 678, 703, 704), (678, 677, 702, 703), (677, 676, 701, 702), (676, 675, 700, 701), (675, 674, 699, 700), (674, 673, 698, 699), (673, 672, 697, 698), (672, 671, 696, 697), (671, 670, 695, 696), (670, 669, 694, 695), (669, 668, 693, 694), (668, 667, 692, 693), (667, 666, 691, 692), (666, 665, 690, 691), (665, 664, 689, 690), (46, 663, 688, 48), (663, 662, 687, 688), (662, 661, 686, 687), (661, 660, 685, 686), (660, 659, 684, 685), (659, 658, 683, 684), (658, 657, 682, 683), (657, 656, 681, 682), (656, 655, 680, 681), (655, 654, 679, 680), (654, 653, 678, 679), (653, 652, 677, 678), (652, 651, 676, 677), (651, 650, 675, 676), (650, 649, 674, 675), (649, 648, 673, 674), (648, 647, 672, 673), (647, 646, 671, 672), (646, 645, 670, 671), (645, 644, 669, 670), (644, 643, 668, 669), (643, 642, 667, 668), (642, 641, 666, 667), (641, 640, 665, 666), (640, 639, 664, 665), (44, 638, 663, 46), (638, 637, 662, 663), (637, 636, 661, 662), (636, 635, 660, 661), (635, 634, 659, 660), (634, 633, 658, 659), (633, 632, 657, 658), (632, 631, 656, 657), (631, 630, 655, 656), (630, 629, 654, 655), (629, 628, 653, 654), (628, 627, 652, 653), (627, 626, 651, 652), (626, 625, 650, 651), (625, 624, 649, 650), (624, 623, 648, 649), (623, 622, 647, 648), (622, 621, 646, 647), (621, 620, 645, 646), (620, 619, 644, 645), (619, 618, 643, 644), (618, 617, 642, 643), (617, 616, 641, 642), (616, 615, 640, 641), (615, 614, 639, 640), (42, 613, 638, 44), (613, 612, 637, 638), (612, 611, 636, 637), (611, 610, 635, 636), (610, 609, 634, 635), (609, 608, 633, 634), (608, 607, 632, 633), (607, 606, 631, 632), (606, 605, 630, 631), (605, 604, 629, 630), (604, 603, 628, 629), (603, 602, 627, 628), (602, 601, 626, 627), (601, 600, 625, 626), (600, 599, 624, 625), (599, 598, 623, 624), (598, 597, 622, 623), (597, 596, 621, 622), (596, 595, 620, 621), (595, 594, 619, 620), (594, 593, 618, 619), (593, 592, 617, 618), (592, 591, 616, 617), (591, 590, 615, 616), (590, 589, 614, 615), (40, 588, 613, 42), (588, 587, 612, 613), (587, 586, 611, 612), (586, 585, 610, 611), (585, 584, 609, 610), (584, 583, 608, 609), (583, 582, 607, 608), (582, 581, 606, 607), (581, 580, 605, 606), (580, 579, 604, 605), (579, 578, 603, 604), (578, 577, 602, 603), (577, 576, 601, 602), (576, 575, 600, 601), (575, 574, 599, 600), (574, 573, 598, 599), (573, 572, 597, 598), (572, 571, 596, 597), (571, 570, 595, 596), (570, 569, 594, 595), (569, 568, 593, 594), (568, 567, 592, 593), (567, 566, 591, 592), (566, 565, 590, 591), (565, 564, 589, 590), (38, 563, 588, 40), (563, 562, 587, 588), (562, 561, 586, 587), (561, 560, 585, 586), (560, 559, 584, 585), (559, 558, 583, 584), (558, 557, 582, 583), (557, 556, 581, 582), (556, 555, 580, 581), (555, 554, 579, 580), (554, 553, 578, 579), (553, 552, 577, 578), (552, 551, 576, 577), (551, 550, 575, 576), (550, 549, 574, 575), (549, 548, 573, 574), (548, 547, 572, 573), (547, 546, 571, 572), (546, 545, 570, 571), (545, 544, 569, 570), (544, 543, 568, 569), (543, 542, 567, 568), (542, 541, 566, 567), (541, 540, 565, 566), (540, 539, 564, 565), (36, 538, 563, 38), (538, 537, 562, 563), (537, 536, 561, 562), (536, 535, 560, 561), (535, 534, 559, 560), (534, 533, 558, 559), (533, 532, 557, 558), (532, 531, 556, 557), (531, 530, 555, 556), (530, 529, 554, 555), (529, 528, 553, 554), (528, 527, 552, 553), (527, 526, 551, 552), (526, 525, 550, 551), (525, 524, 549, 550), (524, 523, 548, 549), (523, 522, 547, 548), (522, 521, 546, 547), (521, 520, 545, 546), (520, 519, 544, 545), (519, 518, 543, 544), (518, 517, 542, 543), (517, 516, 541, 542), (516, 515, 540, 541), (515, 514, 539, 540), (34, 513, 538, 36), (513, 512, 537, 538), (512, 511, 536, 537), (511, 510, 535, 536), (510, 509, 534, 535), (509, 508, 533, 534), (508, 507, 532, 533), (507, 506, 531, 532), (506, 505, 530, 531), (505, 504, 529, 530), (504, 503, 528, 529), (503, 502, 527, 528), (502, 501, 526, 527), (501, 500, 525, 526), (500, 499, 524, 525), (499, 498, 523, 524), (498, 497, 522, 523), (497, 496, 521, 522), (496, 495, 520, 521), (495, 494, 519, 520), (494, 493, 518, 519), (493, 492, 517, 518), (492, 491, 516, 517), (491, 490, 515, 516), (490, 489, 514, 515), (32, 488, 513, 34), (488, 487, 512, 513), (487, 486, 511, 512), (486, 485, 510, 511), (485, 484, 509, 510), (484, 483, 508, 509), (483, 482, 507, 508), (482, 481, 506, 507), (481, 480, 505, 506), (480, 479, 504, 505), (479, 478, 503, 504), (478, 477, 502, 503), (477, 476, 501, 502), (476, 475, 500, 501), (475, 474, 499, 500), (474, 473, 498, 499), (473, 472, 497, 498), (472, 471, 496, 497), (471, 470, 495, 496), (470, 469, 494, 495), (469, 468, 493, 494), (468, 467, 492, 493), (467, 466, 491, 492), (466, 465, 490, 491), (465, 464, 489, 490), (30, 463, 488, 32), (463, 462, 487, 488), (462, 461, 486, 487), (461, 460, 485, 486), (460, 459, 484, 485), (459, 458, 483, 484), (458, 457, 482, 483), (457, 456, 481, 482), (456, 455, 480, 481), (455, 454, 479, 480), (454, 453, 478, 479), (453, 452, 477, 478), (452, 451, 476, 477), (451, 450, 475, 476), (450, 449, 474, 475), (449, 448, 473, 474), (448, 447, 472, 473), (447, 446, 471, 472), (446, 445, 470, 471), (445, 444, 469, 470), (444, 443, 468, 469), (443, 442, 467, 468), (442, 441, 466, 467), (441, 440, 465, 466), (440, 439, 464, 465), (28, 438, 463, 30), (438, 437, 462, 463), (437, 436, 461, 462), (436, 435, 460, 461), (435, 434, 459, 460), (434, 433, 458, 459), (433, 432, 457, 458), (432, 431, 456, 457), (431, 430, 455, 456), (430, 429, 454, 455), (429, 428, 453, 454), (428, 427, 452, 453), (427, 426, 451, 452), (426, 425, 450, 451), (425, 424, 449, 450), (424, 423, 448, 449), (423, 422, 447, 448), (422, 421, 446, 447), (421, 420, 445, 446), (420, 419, 444, 445), (419, 418, 443, 444), (418, 417, 442, 443), (417, 416, 441, 442), (416, 415, 440, 441), (415, 414, 439, 440), (26, 413, 438, 28), (413, 412, 437, 438), (412, 411, 436, 437), (411, 410, 435, 436), (410, 409, 434, 435), (409, 408, 433, 434), (408, 407, 432, 433), (407, 406, 431, 432), (406, 405, 430, 431), (405, 404, 429, 430), (404, 403, 428, 429), (403, 402, 427, 428), (402, 401, 426, 427), (401, 400, 425, 426), (400, 399, 424, 425), (399, 398, 423, 424), (398, 397, 422, 423), (397, 396, 421, 422), (396, 395, 420, 421), (395, 394, 419, 420), (394, 393, 418, 419), (393, 392, 417, 418), (392, 391, 416, 417), (391, 390, 415, 416), (390, 389, 414, 415), (24, 388, 413, 26), (388, 387, 412, 413), (387, 386, 411, 412), (386, 385, 410, 411), (385, 384, 409, 410), (384, 383, 408, 409), (383, 382, 407, 408), (382, 381, 406, 407), (381, 380, 405, 406), (380, 379, 404, 405), (379, 378, 403, 404), (378, 377, 402, 403), (377, 376, 401, 402), (376, 375, 400, 401), (375, 374, 399, 400), (374, 373, 398, 399), (373, 372, 397, 398), (372, 371, 396, 397), (371, 370, 395, 396), (370, 369, 394, 395), (369, 368, 393, 394), (368, 367, 392, 393), (367, 366, 391, 392), (366, 365, 390, 391), (365, 364, 389, 390), (22, 363, 388, 24), (363, 362, 387, 388), (362, 361, 386, 387), (361, 360, 385, 386), (360, 359, 384, 385), (359, 358, 383, 384), (358, 357, 382, 383), (357, 356, 381, 382), (356, 355, 380, 381), (355, 354, 379, 380), (354, 353, 378, 379), (353, 352, 377, 378), (352, 351, 376, 377), (351, 350, 375, 376), (350, 349, 374, 375), (349, 348, 373, 374), (348, 347, 372, 373), (347, 346, 371, 372), (346, 345, 370, 371), (345, 344, 369, 370), (344, 343, 368, 369), (343, 342, 367, 368), (342, 341, 366, 367), (341, 340, 365, 366), (340, 339, 364, 365), (20, 338, 363, 22), (338, 337, 362, 363), (337, 336, 361, 362), (336, 335, 360, 361), (335, 334, 359, 360), (334, 333, 358, 359), (333, 332, 357, 358), (332, 331, 356, 357), (331, 330, 355, 356), (330, 329, 354, 355), (329, 328, 353, 354), (328, 327, 352, 353), (327, 326, 351, 352), (326, 325, 350, 351), (325, 324, 349, 350), (324, 323, 348, 349), (323, 322, 347, 348), (322, 321, 346, 347), (321, 320, 345, 346), (320, 319, 344, 345), (319, 318, 343, 344), (318, 317, 342, 343), (317, 316, 341, 342), (316, 315, 340, 341), (315, 314, 339, 340), (18, 313, 338, 20), (313, 312, 337, 338), (312, 311, 336, 337), (311, 310, 335, 336), (310, 309, 334, 335), (309, 308, 333, 334), (308, 307, 332, 333), (307, 306, 331, 332), (306, 305, 330, 331), (305, 304, 329, 330), (304, 303, 328, 329), (303, 302, 327, 328), (302, 301, 326, 327), (301, 300, 325, 326), (300, 299, 324, 325), (299, 298, 323, 324), (298, 297, 322, 323), (297, 296, 321, 322), (296, 295, 320, 321), (295, 294, 319, 320), (294, 293, 318, 319), (293, 292, 317, 318), (292, 291, 316, 317), (291, 290, 315, 316), (290, 289, 314, 315), (16, 288, 313, 18), (288, 287, 312, 313), (287, 286, 311, 312), (286, 285, 310, 311), (285, 284, 309, 310), (284, 283, 308, 309), (283, 282, 307, 308), (282, 281, 306, 307), (281, 280, 305, 306), (280, 279, 304, 305), (279, 278, 303, 304), (278, 277, 302, 303), (277, 276, 301, 302), (276, 275, 300, 301), (275, 274, 299, 300), (274, 273, 298, 299), (273, 272, 297, 298), (272, 271, 296, 297), (271, 270, 295, 296), (270, 269, 294, 295), (269, 268, 293, 294), (268, 267, 292, 293), (267, 266, 291, 292), (266, 265, 290, 291), (265, 264, 289, 290), (14, 263, 288, 16), (263, 262, 287, 288), (262, 261, 286, 287), (261, 260, 285, 286), (260, 259, 284, 285), (259, 258, 283, 284), (258, 257, 282, 283), (257, 256, 281, 282), (256, 255, 280, 281), (255, 254, 279, 280), (254, 253, 278, 279), (253, 252, 277, 278), (252, 251, 276, 277), (251, 250, 275, 276), (250, 249, 274, 275), (249, 248, 273, 274), (248, 247, 272, 273), (247, 246, 271, 272), (246, 245, 270, 271), (245, 244, 269, 270), (244, 243, 268, 269), (243, 242, 267, 268), (242, 241, 266, 267), (241, 240, 265, 266), (240, 239, 264, 265), (12, 238, 263, 14), (238, 237, 262, 263), (237, 236, 261, 262), (236, 235, 260, 261), (235, 234, 259, 260), (234, 233, 258, 259), (233, 232, 257, 258), (232, 231, 256, 257), (231, 230, 255, 256), (230, 229, 254, 255), (229, 228, 253, 254), (228, 227, 252, 253), (227, 226, 251, 252), (226, 225, 250, 251), (225, 224, 249, 250), (224, 223, 248, 249), (223, 222, 247, 248), (222, 221, 246, 247), (221, 220, 245, 246), (220, 219, 244, 245), (219, 218, 243, 244), (218, 217, 242, 243), (217, 216, 241, 242), (216, 215, 240, 241), (215, 214, 239, 240), (10, 213, 238, 12), (213, 212, 237, 238), (212, 211, 236, 237), (211, 210, 235, 236), (210, 209, 234, 235), (209, 208, 233, 234), (208, 207, 232, 233), (207, 206, 231, 232), (206, 205, 230, 231), (205, 204, 229, 230), (204, 203, 228, 229), (203, 202, 227, 228), (202, 201, 226, 227), (201, 200, 225, 226), (200, 199, 224, 225), (199, 198, 223, 224), (198, 197, 222, 223), (197, 196, 221, 222), (196, 195, 220, 221), (195, 194, 219, 220), (194, 193, 218, 219), (193, 192, 217, 218), (192, 191, 216, 217), (191, 190, 215, 216), (190, 189, 214, 215), (8, 188, 213, 10), (188, 187, 212, 213), (187, 186, 211, 212), (186, 185, 210, 211), (185, 184, 209, 210), (184, 183, 208, 209), (183, 182, 207, 208), (182, 181, 206, 207), (181, 180, 205, 206), (180, 179, 204, 205), (179, 178, 203, 204), (178, 177, 202, 203), (177, 176, 201, 202), (176, 175, 200, 201), (175, 174, 199, 200), (174, 173, 198, 199), (173, 172, 197, 198), (172, 171, 196, 197), (171, 170, 195, 196), (170, 169, 194, 195), (169, 168, 193, 194), (168, 167, 192, 193), (167, 166, 191, 192), (166, 165, 190, 191), (165, 164, 189, 190), (6, 163, 188, 8), (163, 162, 187, 188), (162, 161, 186, 187), (161, 160, 185, 186), (160, 159, 184, 185), (159, 158, 183, 184), (158, 157, 182, 183), (157, 156, 181, 182), (156, 155, 180, 181), (155, 154, 179, 180), (154, 153, 178, 179), (153, 152, 177, 178), (152, 151, 176, 177), (151, 150, 175, 176), (150, 149, 174, 175), (149, 148, 173, 174), (148, 147, 172, 173), (147, 146, 171, 172), (146, 145, 170, 171), (145, 144, 169, 170), (144, 143, 168, 169), (143, 142, 167, 168), (142, 141, 166, 167), (141, 140, 165, 166), (140, 139, 164, 165), (4, 138, 163, 6), (138, 137, 162, 163), (137, 136, 161, 162), (136, 135, 160, 161), (135, 134, 159, 160), (134, 133, 158, 159), (133, 132, 157, 158), (132, 131, 156, 157), (131, 130, 155, 156), (130, 129, 154, 155), (129, 128, 153, 154), (128, 127, 152, 153), (127, 126, 151, 152), (126, 125, 150, 151), (125, 124, 149, 150), (124, 123, 148, 149), (123, 122, 147, 148), (122, 121, 146, 147), (121, 120, 145, 146), (120, 119, 144, 145), (119, 118, 143, 144), (118, 117, 142, 143), (117, 116, 141, 142), (116, 115, 140, 141), (115, 114, 139, 140), (2, 113, 138, 4), (113, 112, 137, 138), (112, 111, 136, 137), (111, 110, 135, 136), (110, 109, 134, 135), (109, 108, 133, 134), (108, 107, 132, 133), (107, 106, 131, 132), (106, 105, 130, 131), (105, 104, 129, 130), (104, 103, 128, 129), (103, 102, 127, 128), (102, 101, 126, 127), (101, 100, 125, 126), (100, 99, 124, 125), (99, 98, 123, 124), (98, 97, 122, 123), (97, 96, 121, 122), (96, 95, 120, 121), (95, 94, 119, 120), (94, 93, 118, 119), (93, 92, 117, 118), (92, 91, 116, 117), (91, 90, 115, 116), (90, 89, 114, 115), (0, 64, 113, 2), (64, 65, 112, 113), (65, 66, 111, 112), (66, 67, 110, 111), (67, 68, 109, 110), (68, 69, 108, 109), (69, 70, 107, 108), (70, 71, 106, 107), (71, 72, 105, 106), (72, 73, 104, 105), (73, 74, 103, 104), (74, 75, 102, 103), (75, 76, 101, 102), (76, 77, 100, 101), (77, 78, 99, 100), (78, 79, 98, 99), (79, 80, 97, 98), (80, 81, 96, 97), (81, 82, 95, 96), (82, 83, 94, 95), (83, 84, 93, 94), (84, 85, 92, 93), (85, 86, 91, 92), (86, 87, 90, 91), (87, 88, 89, 90)])
me_cylinder.polygons.foreach_set('use_smooth', [True] * 834)
me_cylinder.materials.append(mat_material)
me_cylinder.use_remesh_preserve_volume = False
me_cylinder.use_remesh_preserve_attributes = False
me_cylinder.use_mirror_vertex_groups = False
me_cylinder.update()
arm_armature = bpy.data.armatures.new('Armature')  # bones are not reproduced

# ---- objects
ob_armature = bpy.data.objects.new('Armature', arm_armature)
ob_cylinder = bpy.data.objects.new('Cylinder', me_cylinder)

# ---- transforms, parenting, visibility, modifiers, constraints
ob_armature.location = (0.0, 0.0, 0.0)
ob_armature.show_in_front = True
ob_armature.lineart.crease_threshold = 0.0
ob_cylinder.parent = ob_armature
ob_cylinder.location = (0.0, 0.0, 0.0)
ob_cylinder.lineart.crease_threshold = 0.0
_vg = ob_cylinder.vertex_groups.new(name='Bone')
for _i, _w in zip([0, 2, 4, 6, 8, 10, 12, 14, 16, 18, 20, 22, 24, 26, 28, 30, 32, 34, 36, 38, 40, 42, 44, 46, 48, 50, 52, 54, 56, 58, 60, 62, 64, 65, 66, 67, 68, 109, 110, 111, 112, 113, 134, 135, 136, 137, 138, 159, 160, 161, 162, 163, 184, 185, 186, 187, 188, 209, 210, 211, 212, 213, 234, 235, 236, 237, 238, 259, 260, 261, 262, 263, 284, 285, 286, 287, 288, 309, 310, 311, 312, 313, 334, 335, 336, 337, 338, 359, 360, 361, 362, 363, 384, 385, 386, 387, 388, 409, 410, 411, 412, 413, 434, 435, 436, 437, 438, 459, 460, 461, 462, 463, 484, 485, 486, 487, 488, 509, 510, 511, 512, 513, 534, 535, 536, 537, 538, 559, 560, 561, 562, 563, 584, 585, 586, 587, 588, 609, 610, 611, 612, 613, 634, 635, 636, 637, 638, 659, 660, 661, 662, 663, 684, 685, 686, 687, 688, 709, 710, 711, 712, 713, 734, 735, 736, 737, 738, 759, 760, 761, 762, 763, 784, 785, 786, 787, 788, 809, 810, 811, 812, 813, 834, 835, 836, 837, 838, 859, 860, 861, 862, 863], [1.0, 1.0, 1.0, 1.0, 1.0, 1.0, 1.0, 1.0, 1.0, 1.0, 1.0, 1.0, 1.0, 1.0, 1.0, 1.0, 1.0, 1.0, 1.0, 1.0, 1.0, 1.0, 1.0, 1.0, 1.0, 1.0, 1.0, 1.0, 1.0, 1.0, 1.0, 1.0, 0.9999, 0.9989, 0.9897, 0.9034, 0.09657, 0.09657, 0.9034, 0.9897, 0.9989, 0.9999, 0.09657, 0.9034, 0.9897, 0.9989, 0.9999, 0.09657, 0.9034, 0.9897, 0.9989, 0.9999, 0.09657, 0.9034, 0.9897, 0.9989, 0.9999, 0.09657, 0.9034, 0.9897, 0.9989, 0.9999, 0.09657, 0.9034, 0.9897, 0.9989, 0.9999, 0.09657, 0.9034, 0.9897, 0.9989, 0.9999, 0.09657, 0.9034, 0.9897, 0.9989, 0.9999, 0.09657, 0.9034, 0.9897, 0.9989, 0.9999, 0.09657, 0.9034, 0.9897, 0.9989, 0.9999, 0.09657, 0.9034, 0.9897, 0.9989, 0.9999, 0.09657, 0.9034, 0.9897, 0.9989, 0.9999, 0.09657, 0.9034, 0.9897, 0.9989, 0.9999, 0.09657, 0.9034, 0.9897, 0.9989, 0.9999, 0.09657, 0.9034, 0.9897, 0.9989, 0.9999, 0.09656, 0.9034, 0.9897, 0.9989, 0.9999, 0.09656, 0.9034, 0.9897, 0.9989, 0.9999, 0.09656, 0.9034, 0.9897, 0.9989, 0.9999, 0.09656, 0.9034, 0.9897, 0.9989, 0.9999, 0.09656, 0.9034, 0.9897, 0.9989, 0.9999, 0.09656, 0.9034, 0.9897, 0.9989, 0.9999, 0.09656, 0.9034, 0.9897, 0.9989, 0.9999, 0.09656, 0.9034, 0.9897, 0.9989, 0.9999, 0.09656, 0.9034, 0.9897, 0.9989, 0.9999, 0.09656, 0.9034, 0.9897, 0.9989, 0.9999, 0.09656, 0.9034, 0.9897, 0.9989, 0.9999, 0.09656, 0.9034, 0.9897, 0.9989, 0.9999, 0.09656, 0.9034, 0.9897, 0.9989, 0.9999, 0.09656, 0.9034, 0.9897, 0.9989, 0.9999, 0.09657, 0.9034, 0.9897, 0.9989, 0.9999, 0.09657, 0.9034, 0.9897, 0.9989, 0.9999]): _vg.add([_i], _w, 'REPLACE')
_vg = ob_cylinder.vertex_groups.new(name='Bone.001')
for _i, _w in zip([67, 68, 69, 70, 71, 72, 105, 106, 107, 108, 109, 110, 130, 131, 132, 133, 134, 135, 155, 156, 157, 158, 159, 160, 180, 181, 182, 183, 184, 185, 205, 206, 207, 208, 209, 210, 230, 231, 232, 233, 234, 235, 255, 256, 257, 258, 259, 260, 280, 281, 282, 283, 284, 285, 305, 306, 307, 308, 309, 310, 330, 331, 332, 333, 334, 335, 355, 356, 357, 358, 359, 360, 380, 381, 382, 383, 384, 385, 405, 406, 407, 408, 409, 410, 430, 431, 432, 433, 434, 435, 455, 456, 457, 458, 459, 460, 480, 481, 482, 483, 484, 485, 505, 506, 507, 508, 509, 510, 530, 531, 532, 533, 534, 535, 555, 556, 557, 558, 559, 560, 580, 581, 582, 583, 584, 585, 605, 606, 607, 608, 609, 610, 630, 631, 632, 633, 634, 635, 655, 656, 657, 658, 659, 660, 680, 681, 682, 683, 684, 685, 705, 706, 707, 708, 709, 710, 730, 731, 732, 733, 734, 735, 755, 756, 757, 758, 759, 760, 780, 781, 782, 783, 784, 785, 805, 806, 807, 808, 809, 810, 830, 831, 832, 833, 834, 835, 855, 856, 857, 858, 859, 860], [0.09655, 0.9033, 0.9886, 0.9886, 0.9033, 0.09655, 0.09655, 0.9033, 0.9886, 0.9886, 0.9033, 0.09655, 0.09655, 0.9033, 0.9886, 0.9886, 0.9033, 0.09655, 0.09655, 0.9033, 0.9886, 0.9886, 0.9033, 0.09655, 0.09655, 0.9033, 0.9886, 0.9886, 0.9033, 0.09655, 0.09655, 0.9033, 0.9886, 0.9886, 0.9033, 0.09655, 0.09655, 0.9033, 0.9886, 0.9886, 0.9033, 0.09655, 0.09655, 0.9033, 0.9886, 0.9886, 0.9033, 0.09655, 0.09655, 0.9033, 0.9886, 0.9886, 0.9033, 0.09655, 0.09655, 0.9033, 0.9886, 0.9886, 0.9033, 0.09655, 0.09655, 0.9033, 0.9886, 0.9886, 0.9033, 0.09655, 0.09655, 0.9033, 0.9886, 0.9886, 0.9033, 0.09655, 0.09655, 0.9033, 0.9886, 0.9886, 0.9033, 0.09655, 0.09655, 0.9033, 0.9886, 0.9886, 0.9033, 0.09655, 0.09655, 0.9033, 0.9886, 0.9886, 0.9033, 0.09655, 0.09655, 0.9033, 0.9886, 0.9886, 0.9033, 0.09655, 0.09655, 0.9033, 0.9886, 0.9886, 0.9033, 0.09655, 0.09655, 0.9033, 0.9886, 0.9886, 0.9033, 0.09655, 0.09655, 0.9033, 0.9886, 0.9886, 0.9033, 0.09655, 0.09655, 0.9033, 0.9886, 0.9886, 0.9033, 0.09655, 0.09655, 0.9033, 0.9886, 0.9886, 0.9033, 0.09655, 0.09655, 0.9033, 0.9886, 0.9886, 0.9033, 0.09655, 0.09655, 0.9033, 0.9886, 0.9886, 0.9033, 0.09655, 0.09655, 0.9033, 0.9886, 0.9886, 0.9033, 0.09655, 0.09655, 0.9033, 0.9886, 0.9886, 0.9033, 0.09655, 0.09655, 0.9033, 0.9886, 0.9886, 0.9033, 0.09655, 0.09655, 0.9033, 0.9886, 0.9886, 0.9033, 0.09655, 0.09655, 0.9033, 0.9886, 0.9886, 0.9033, 0.09655, 0.09655, 0.9033, 0.9886, 0.9886, 0.9033, 0.09655, 0.09655, 0.9033, 0.9886, 0.9886, 0.9033, 0.09655, 0.09655, 0.9033, 0.9886, 0.9886, 0.9033, 0.09655, 0.09655, 0.9033, 0.9886, 0.9886, 0.9033, 0.09655]): _vg.add([_i], _w, 'REPLACE')
_vg = ob_cylinder.vertex_groups.new(name='Bone.002')
for _i, _w in zip([71, 72, 73, 74, 75, 76, 77, 100, 101, 102, 103, 104, 105, 106, 125, 126, 127, 128, 129, 130, 131, 150, 151, 152, 153, 154, 155, 156, 175, 176, 177, 178, 179, 180, 181, 200, 201, 202, 203, 204, 205, 206, 225, 226, 227, 228, 229, 230, 231, 250, 251, 252, 253, 254, 255, 256, 275, 276, 277, 278, 279, 280, 281, 300, 301, 302, 303, 304, 305, 306, 325, 326, 327, 328, 329, 330, 331, 350, 351, 352, 353, 354, 355, 356, 375, 376, 377, 378, 379, 380, 381, 400, 401, 402, 403, 404, 405, 406, 425, 426, 427, 428, 429, 430, 431, 450, 451, 452, 453, 454, 455, 456, 475, 476, 477, 478, 479, 480, 481, 500, 501, 502, 503, 504, 505, 506, 525, 526, 527, 528, 529, 530, 531, 550, 551, 552, 553, 554, 555, 556, 575, 576, 577, 578, 579, 580, 581, 600, 601, 602, 603, 604, 605, 606, 625, 626, 627, 628, 629, 630, 631, 650, 651, 652, 653, 654, 655, 656, 675, 676, 677, 678, 679, 680, 681, 700, 701, 702, 703, 704, 705, 706, 725, 726, 727, 728, 729, 730, 731, 750, 751, 752, 753, 754, 755, 756, 775, 776, 777, 778, 779, 780, 781, 800, 801, 802, 803, 804, 805, 806, 825, 826, 827, 828, 829, 830, 831, 850, 851, 852, 853, 854, 855, 856], [0.09656, 0.9034, 0.9891, 0.9932, 0.9464, 0.5, 0.05344, 0.05344, 0.5, 0.9464, 0.9932, 0.9891, 0.9034, 0.09656, 0.05344, 0.5, 0.9464, 0.9932, 0.9891, 0.9034, 0.09656, 0.05344, 0.5, 0.9464, 0.9932, 0.9891, 0.9034, 0.09656, 0.05344, 0.5, 0.9464, 0.9932, 0.9891, 0.9034, 0.09656, 0.05344, 0.5, 0.9464, 0.9932, 0.9891, 0.9034, 0.09656, 0.05344, 0.5, 0.9464, 0.9932, 0.9891, 0.9034, 0.09656, 0.05344, 0.5, 0.9464, 0.9932, 0.9891, 0.9034, 0.09656, 0.05344, 0.5, 0.9464, 0.9932, 0.9891, 0.9034, 0.09656, 0.05344, 0.5, 0.9464, 0.9932, 0.9891, 0.9034, 0.09656, 0.05344, 0.5, 0.9464, 0.9932, 0.9891, 0.9034, 0.09656, 0.05344, 0.5, 0.9464, 0.9932, 0.9891, 0.9034, 0.09656, 0.05344, 0.5, 0.9464, 0.9932, 0.9891, 0.9034, 0.09656, 0.05344, 0.5, 0.9464, 0.9932, 0.9891, 0.9034, 0.09656, 0.05344, 0.5, 0.9464, 0.9932, 0.9891, 0.9034, 0.09656, 0.05344, 0.5, 0.9464, 0.9932, 0.9891, 0.9034, 0.09656, 0.05344, 0.5, 0.9464, 0.9932, 0.9891, 0.9034, 0.09656, 0.05344, 0.5, 0.9464, 0.9932, 0.9891, 0.9034, 0.09656, 0.05344, 0.5, 0.9464, 0.9932, 0.9891, 0.9034, 0.09656, 0.05344, 0.5, 0.9464, 0.9932, 0.9891, 0.9034, 0.09656, 0.05344, 0.5, 0.9464, 0.9932, 0.9891, 0.9034, 0.09656, 0.05344, 0.5, 0.9464, 0.9932, 0.9891, 0.9034, 0.09656, 0.05344, 0.5, 0.9464, 0.9932, 0.9891, 0.9034, 0.09656, 0.05344, 0.5, 0.9464, 0.9932, 0.9891, 0.9034, 0.09656, 0.05344, 0.5, 0.9464, 0.9932, 0.9891, 0.9034, 0.09656, 0.05344, 0.5, 0.9464, 0.9932, 0.9891, 0.9034, 0.09656, 0.05344, 0.5, 0.9464, 0.9932, 0.9891, 0.9034, 0.09656, 0.05344, 0.5, 0.9464, 0.9932, 0.9891, 0.9034, 0.09656, 0.05344, 0.5, 0.9464, 0.9932, 0.9891, 0.9034, 0.09656, 0.05344, 0.5, 0.9464, 0.9932, 0.9891, 0.9034, 0.09656, 0.05344, 0.5, 0.9464, 0.9932, 0.9891, 0.9034, 0.09656, 0.05344, 0.5, 0.9464, 0.9932, 0.9891, 0.9034, 0.09656]): _vg.add([_i], _w, 'REPLACE')
_vg = ob_cylinder.vertex_groups.new(name='Bone.003')
for _i, _w in zip([75, 76, 77, 78, 79, 80, 81, 96, 97, 98, 99, 100, 101, 102, 121, 122, 123, 124, 125, 126, 127, 146, 147, 148, 149, 150, 151, 152, 171, 172, 173, 174, 175, 176, 177, 196, 197, 198, 199, 200, 201, 202, 221, 222, 223, 224, 225, 226, 227, 246, 247, 248, 249, 250, 251, 252, 271, 272, 273, 274, 275, 276, 277, 296, 297, 298, 299, 300, 301, 302, 321, 322, 323, 324, 325, 326, 327, 346, 347, 348, 349, 350, 351, 352, 371, 372, 373, 374, 375, 376, 377, 396, 397, 398, 399, 400, 401, 402, 421, 422, 423, 424, 425, 426, 427, 446, 447, 448, 449, 450, 451, 452, 471, 472, 473, 474, 475, 476, 477, 496, 497, 498, 499, 500, 501, 502, 521, 522, 523, 524, 525, 526, 527, 546, 547, 548, 549, 550, 551, 552, 571, 572, 573, 574, 575, 576, 577, 596, 597, 598, 599, 600, 601, 602, 621, 622, 623, 624, 625, 626, 627, 646, 647, 648, 649, 650, 651, 652, 671, 672, 673, 674, 675, 676, 677, 696, 697, 698, 699, 700, 701, 702, 721, 722, 723, 724, 725, 726, 727, 746, 747, 748, 749, 750, 751, 752, 771, 772, 773, 774, 775, 776, 777, 796, 797, 798, 799, 800, 801, 802, 821, 822, 823, 824, 825, 826, 827, 846, 847, 848, 849, 850, 851, 852], [0.05344, 0.5, 0.9464, 0.9932, 0.9891, 0.9034, 0.09656, 0.09656, 0.9034, 0.9891, 0.9932, 0.9464, 0.5, 0.05344, 0.09656, 0.9034, 0.9891, 0.9932, 0.9464, 0.5, 0.05344, 0.09656, 0.9034, 0.9891, 0.9932, 0.9464, 0.5, 0.05344, 0.09656, 0.9034, 0.9891, 0.9932, 0.9464, 0.5, 0.05344, 0.09656, 0.9034, 0.9891, 0.9932, 0.9464, 0.5, 0.05344, 0.09656, 0.9034, 0.9891, 0.9932, 0.9464, 0.5, 0.05344, 0.09656, 0.9034, 0.9891, 0.9932, 0.9464, 0.5, 0.05344, 0.09656, 0.9034, 0.9891, 0.9932, 0.9464, 0.5, 0.05344, 0.09656, 0.9034, 0.9891, 0.9932, 0.9464, 0.5, 0.05344, 0.09656, 0.9034, 0.9891, 0.9932, 0.9464, 0.5, 0.05344, 0.09656, 0.9034, 0.9891, 0.9932, 0.9464, 0.5, 0.05344, 0.09656, 0.9034, 0.9891, 0.9932, 0.9464, 0.5, 0.05344, 0.09656, 0.9034, 0.9891, 0.9932, 0.9464, 0.5, 0.05344, 0.09656, 0.9034, 0.9891, 0.9932, 0.9464, 0.5, 0.05344, 0.09656, 0.9034, 0.9891, 0.9932, 0.9464, 0.5, 0.05344, 0.09656, 0.9034, 0.9891, 0.9932, 0.9464, 0.5, 0.05344, 0.09656, 0.9034, 0.9891, 0.9932, 0.9464, 0.5, 0.05344, 0.09656, 0.9034, 0.9891, 0.9932, 0.9464, 0.5, 0.05344, 0.09656, 0.9034, 0.9891, 0.9932, 0.9464, 0.5, 0.05344, 0.09656, 0.9034, 0.9891, 0.9932, 0.9464, 0.5, 0.05344, 0.09656, 0.9034, 0.9891, 0.9932, 0.9464, 0.5, 0.05344, 0.09656, 0.9034, 0.9891, 0.9932, 0.9464, 0.5, 0.05344, 0.09656, 0.9034, 0.9891, 0.9932, 0.9464, 0.5, 0.05344, 0.09656, 0.9034, 0.9891, 0.9932, 0.9464, 0.5, 0.05344, 0.09656, 0.9034, 0.9891, 0.9932, 0.9464, 0.5, 0.05344, 0.09656, 0.9034, 0.9891, 0.9932, 0.9464, 0.5, 0.05344, 0.09656, 0.9034, 0.9891, 0.9932, 0.9464, 0.5, 0.05344, 0.09656, 0.9034, 0.9891, 0.9932, 0.9464, 0.5, 0.05344, 0.09656, 0.9034, 0.9891, 0.9932, 0.9464, 0.5, 0.05344, 0.09656, 0.9034, 0.9891, 0.9932, 0.9464, 0.5, 0.05344, 0.09656, 0.9034, 0.9891, 0.9932, 0.9464, 0.5, 0.05344]): _vg.add([_i], _w, 'REPLACE')
_vg = ob_cylinder.vertex_groups.new(name='Bone.004')
for _i, _w in zip([80, 81, 82, 83, 84, 85, 92, 93, 94, 95, 96, 97, 117, 118, 119, 120, 121, 122, 142, 143, 144, 145, 146, 147, 167, 168, 169, 170, 171, 172, 192, 193, 194, 195, 196, 197, 217, 218, 219, 220, 221, 222, 242, 243, 244, 245, 246, 247, 267, 268, 269, 270, 271, 272, 292, 293, 294, 295, 296, 297, 317, 318, 319, 320, 321, 322, 342, 343, 344, 345, 346, 347, 367, 368, 369, 370, 371, 372, 392, 393, 394, 395, 396, 397, 417, 418, 419, 420, 421, 422, 442, 443, 444, 445, 446, 447, 467, 468, 469, 470, 471, 472, 492, 493, 494, 495, 496, 497, 517, 518, 519, 520, 521, 522, 542, 543, 544, 545, 546, 547, 567, 568, 569, 570, 571, 572, 592, 593, 594, 595, 596, 597, 617, 618, 619, 620, 621, 622, 642, 643, 644, 645, 646, 647, 667, 668, 669, 670, 671, 672, 692, 693, 694, 695, 696, 697, 717, 718, 719, 720, 721, 722, 742, 743, 744, 745, 746, 747, 767, 768, 769, 770, 771, 772, 792, 793, 794, 795, 796, 797, 817, 818, 819, 820, 821, 822, 842, 843, 844, 845, 846, 847], [0.09655, 0.9033, 0.9886, 0.9886, 0.9033, 0.09655, 0.09655, 0.9033, 0.9886, 0.9886, 0.9033, 0.09655, 0.09655, 0.9033, 0.9886, 0.9886, 0.9033, 0.09655, 0.09655, 0.9033, 0.9886, 0.9886, 0.9033, 0.09655, 0.09655, 0.9033, 0.9886, 0.9886, 0.9033, 0.09655, 0.09655, 0.9033, 0.9886, 0.9886, 0.9033, 0.09655, 0.09655, 0.9033, 0.9886, 0.9886, 0.9033, 0.09655, 0.09655, 0.9033, 0.9886, 0.9886, 0.9033, 0.09655, 0.09655, 0.9033, 0.9886, 0.9886, 0.9033, 0.09655, 0.09655, 0.9033, 0.9886, 0.9886, 0.9033, 0.09655, 0.09655, 0.9033, 0.9886, 0.9886, 0.9033, 0.09655, 0.09655, 0.9033, 0.9886, 0.9886, 0.9033, 0.09655, 0.09655, 0.9033, 0.9886, 0.9886, 0.9033, 0.09655, 0.09655, 0.9033, 0.9886, 0.9886, 0.9033, 0.09655, 0.09655, 0.9033, 0.9886, 0.9886, 0.9033, 0.09655, 0.09655, 0.9033, 0.9886, 0.9886, 0.9033, 0.09655, 0.09655, 0.9033, 0.9886, 0.9886, 0.9033, 0.09655, 0.09655, 0.9033, 0.9886, 0.9886, 0.9033, 0.09655, 0.09655, 0.9033, 0.9886, 0.9886, 0.9033, 0.09655, 0.09655, 0.9033, 0.9886, 0.9886, 0.9033, 0.09655, 0.09655, 0.9033, 0.9886, 0.9886, 0.9033, 0.09655, 0.09655, 0.9033, 0.9886, 0.9886, 0.9033, 0.09655, 0.09655, 0.9033, 0.9886, 0.9886, 0.9033, 0.09655, 0.09655, 0.9033, 0.9886, 0.9886, 0.9033, 0.09655, 0.09655, 0.9033, 0.9886, 0.9886, 0.9033, 0.09655, 0.09655, 0.9033, 0.9886, 0.9886, 0.9033, 0.09655, 0.09655, 0.9033, 0.9886, 0.9886, 0.9033, 0.09655, 0.09655, 0.9033, 0.9886, 0.9886, 0.9033, 0.09655, 0.09655, 0.9033, 0.9886, 0.9886, 0.9033, 0.09655, 0.09655, 0.9033, 0.9886, 0.9886, 0.9033, 0.09655, 0.09655, 0.9033, 0.9886, 0.9886, 0.9033, 0.09655, 0.09655, 0.9033, 0.9886, 0.9886, 0.9033, 0.09655]): _vg.add([_i], _w, 'REPLACE')
_vg = ob_cylinder.vertex_groups.new(name='Bone.005')
for _i, _w in zip([1, 3, 5, 7, 9, 11, 13, 15, 17, 19, 21, 23, 25, 27, 29, 31, 33, 35, 37, 39, 41, 43, 45, 47, 49, 51, 53, 55, 57, 59, 61, 63, 84, 85, 86, 87, 88, 89, 90, 91, 92, 93, 114, 115, 116, 117, 118, 139, 140, 141, 142, 143, 164, 165, 166, 167, 168, 189, 190, 191, 192, 193, 214, 215, 216, 217, 218, 239, 240, 241, 242, 243, 264, 265, 266, 267, 268, 289, 290, 291, 292, 293, 314, 315, 316, 317, 318, 339, 340, 341, 342, 343, 364, 365, 366, 367, 368, 389, 390, 391, 392, 393, 414, 415, 416, 417, 418, 439, 440, 441, 442, 443, 464, 465, 466, 467, 468, 489, 490, 491, 492, 493, 514, 515, 516, 517, 518, 539, 540, 541, 542, 543, 564, 565, 566, 567, 568, 589, 590, 591, 592, 593, 614, 615, 616, 617, 618, 639, 640, 641, 642, 643, 664, 665, 666, 667, 668, 689, 690, 691, 692, 693, 714, 715, 716, 717, 718, 739, 740, 741, 742, 743, 764, 765, 766, 767, 768, 789, 790, 791, 792, 793, 814, 815, 816, 817, 818, 839, 840, 841, 842, 843], [1.0, 1.0, 1.0, 1.0, 1.0, 1.0, 1.0, 1.0, 1.0, 1.0, 1.0, 1.0, 1.0, 1.0, 1.0, 1.0, 1.0, 1.0, 1.0, 1.0, 1.0, 1.0, 1.0, 1.0, 1.0, 1.0, 1.0, 1.0, 1.0, 1.0, 1.0, 1.0, 0.09657, 0.9034, 0.9897, 0.9989, 0.9999, 0.9999, 0.9989, 0.9897, 0.9034, 0.09657, 0.9999, 0.9989, 0.9897, 0.9034, 0.09657, 0.9999, 0.9989, 0.9897, 0.9034, 0.09657, 0.9999, 0.9989, 0.9897, 0.9034, 0.09657, 0.9999, 0.9989, 0.9897, 0.9034, 0.09657, 0.9999, 0.9989, 0.9897, 0.9034, 0.09657, 0.9999, 0.9989, 0.9897, 0.9034, 0.09657, 0.9999, 0.9989, 0.9897, 0.9034, 0.09657, 0.9999, 0.9989, 0.9897, 0.9034, 0.09657, 0.9999, 0.9989, 0.9897, 0.9034, 0.09657, 0.9999, 0.9989, 0.9897, 0.9034, 0.09657, 0.9999, 0.9989, 0.9897, 0.9034, 0.09657, 0.9999, 0.9989, 0.9897, 0.9034, 0.09657, 0.9999, 0.9989, 0.9897, 0.9034, 0.09656, 0.9999, 0.9989, 0.9897, 0.9034, 0.09656, 0.9999, 0.9989, 0.9897, 0.9034, 0.09656, 0.9999, 0.9989, 0.9897, 0.9034, 0.09656, 0.9999, 0.9989, 0.9897, 0.9034, 0.09656, 0.9999, 0.9989, 0.9897, 0.9034, 0.09656, 0.9999, 0.9989, 0.9897, 0.9034, 0.09656, 0.9999, 0.9989, 0.9897, 0.9034, 0.09656, 0.9999, 0.9989, 0.9897, 0.9034, 0.09656, 0.9999, 0.9989, 0.9897, 0.9034, 0.09656, 0.9999, 0.9989, 0.9897, 0.9034, 0.09656, 0.9999, 0.9989, 0.9897, 0.9034, 0.09656, 0.9999, 0.9989, 0.9897, 0.9034, 0.09656, 0.9999, 0.9989, 0.9897, 0.9034, 0.09656, 0.9999, 0.9989, 0.9897, 0.9034, 0.09656, 0.9999, 0.9989, 0.9897, 0.9034, 0.09656, 0.9999, 0.9989, 0.9897, 0.9034, 0.09656, 0.9999, 0.9989, 0.9897, 0.9034, 0.09657]): _vg.add([_i], _w, 'REPLACE')
_m = ob_cylinder.modifiers.new('Armature', 'ARMATURE')
_m.object = ob_armature
_m = ob_cylinder.modifiers.new('EdgeSplit', 'EDGE_SPLIT')

# ---- collection membership
col_collection_1.objects.link(ob_armature)
col_collection_1.objects.link(ob_cylinder)

# ---- scene / render settings (as saved in the file)
scene.frame_start = 1; scene.frame_end = 250; scene.frame_set(0)
scene.render.engine = 'BLENDER_EEVEE_NEXT'
scene.render.resolution_percentage = 50
scene.render.dither_intensity = 0.0
scene.cycles.use_denoising = False
scene.cycles.samples = 128
scene.cycles.sampling_pattern = 'TABULATED_SOBOL'
scene.cycles.use_adaptive_sampling = False
scene.cycles.use_light_tree = False
scene.cycles.blur_glossy = 0.0
scene.cycles.sample_clamp_indirect = 0.0
scene.view_settings.view_transform = 'Standard'
bpy.context.view_layer.update()

# ---- added for rendering (the .blend has no active camera and no usable light): camera, sun
cam_auto = bpy.data.cameras.new('AutoCamera')
cam_auto.lens = 50.0
cam_auto.sensor_width = 36.0
cam_auto.clip_end = 1000.0
ob_auto_camera = bpy.data.objects.new('AutoCamera', cam_auto)
scene.collection.objects.link(ob_auto_camera)
ob_auto_camera.location = (5.56894, -6.68273, 7.45515)
ob_auto_camera.rotation_euler = (1.09748, -7.21219e-08, 0.694738)
scene.camera = ob_auto_camera
light_auto_sun = bpy.data.lights.new('AutoSun', 'SUN')
light_auto_sun.energy = 3.0
light_auto_sun.angle = 0.0523599
ob_auto_sun = bpy.data.objects.new('AutoSun', light_auto_sun)
scene.collection.objects.link(ob_auto_sun)
ob_auto_sun.rotation_euler = (0.872665, 0.174533, 0.523599)
bpy.context.view_layer.update()
